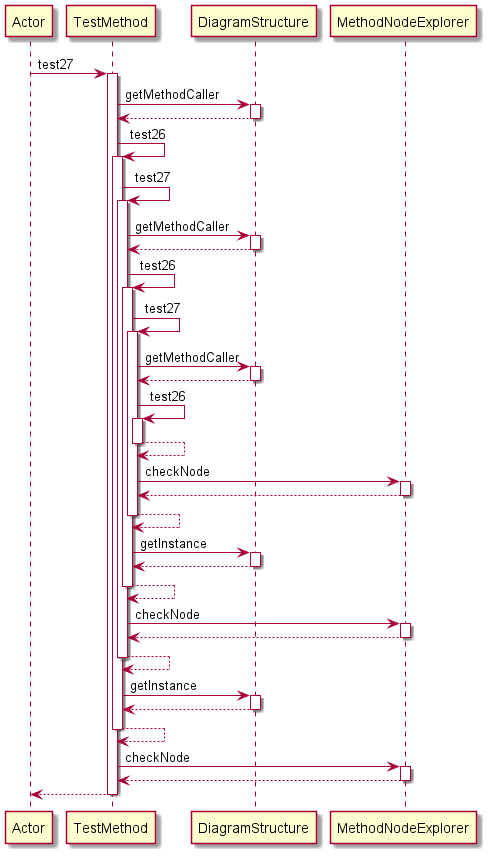

The diagram above was rendered by PlantUML. Its source (embedded in the PNG):
@startuml 
participant Actor 
Actor -> TestMethod: test27
activate TestMethod
TestMethod -> DiagramStructure: getMethodCaller
activate DiagramStructure
DiagramStructure-->TestMethod
deactivate DiagramStructure
TestMethod -> TestMethod: test26
activate TestMethod
TestMethod -> TestMethod: test27
activate TestMethod
TestMethod -> DiagramStructure: getMethodCaller
activate DiagramStructure
DiagramStructure-->TestMethod
deactivate DiagramStructure
TestMethod -> TestMethod: test26
activate TestMethod
TestMethod -> TestMethod: test27
activate TestMethod
TestMethod -> DiagramStructure: getMethodCaller
activate DiagramStructure
DiagramStructure-->TestMethod
deactivate DiagramStructure
TestMethod -> TestMethod: test26
activate TestMethod
TestMethod-->TestMethod
deactivate TestMethod
TestMethod -> MethodNodeExplorer: checkNode
activate MethodNodeExplorer
MethodNodeExplorer-->TestMethod
deactivate MethodNodeExplorer
TestMethod-->TestMethod
deactivate TestMethod
TestMethod -> DiagramStructure: getInstance
activate DiagramStructure
DiagramStructure-->TestMethod
deactivate DiagramStructure
TestMethod-->TestMethod
deactivate TestMethod
TestMethod -> MethodNodeExplorer: checkNode
activate MethodNodeExplorer
MethodNodeExplorer-->TestMethod
deactivate MethodNodeExplorer
TestMethod-->TestMethod
deactivate TestMethod
TestMethod -> DiagramStructure: getInstance
activate DiagramStructure
DiagramStructure-->TestMethod
deactivate DiagramStructure
TestMethod-->TestMethod
deactivate TestMethod
TestMethod -> MethodNodeExplorer: checkNode
activate MethodNodeExplorer
MethodNodeExplorer-->TestMethod
deactivate MethodNodeExplorer
return 
@enduml